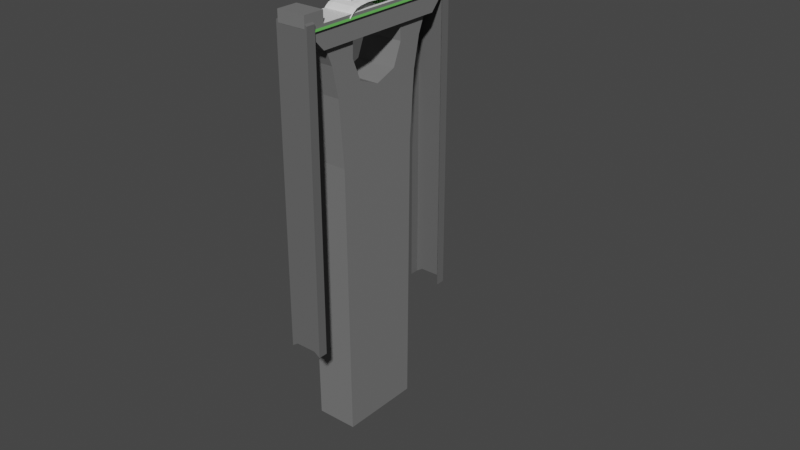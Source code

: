 # Source: RailBridge.blend  (saved by Blender 2.92.15; exported with 4.5.12 LTS)
import bpy
from mathutils import Matrix  # noqa: F401  (used for matrix-valued properties, if any)

bpy.ops.wm.read_factory_settings(use_empty=True)
scene = bpy.context.scene
scene.name = 'Scene'

# ---- collections
col_collection = bpy.data.collections.new('Collection'); scene.collection.children.link(col_collection)

# ---- materials (node trees are filled in below, after node groups)
mat_schwelle = bpy.data.materials.new('Schwelle')
mat_schwelle.use_transparent_shadow = False
mat_beton = bpy.data.materials.new('Beton')
mat_beton.use_transparent_shadow = False
mat_gravel = bpy.data.materials.new('Gravel')
mat_gravel.use_transparent_shadow = False
mat_grass_003 = bpy.data.materials.new('Grass.003')
mat_grass_003.use_transparent_shadow = False
mat_grass_003.diffuse_color = (0.1035, 0.3931, 0.0776, 1.0)
mat_grass_003.roughness = 0.5
mat_beton_001 = bpy.data.materials.new('Beton.001')
mat_beton_001.use_transparent_shadow = False
mat_beton_001.diffuse_color = (0.1329, 0.1329, 0.1329, 1.0)
mat_beton_001.roughness = 0.5

# ---- material node trees
mat_schwelle.use_nodes = True; mat_schwelle.node_tree.nodes.clear()
_N = mat_schwelle.node_tree.nodes; _L = mat_schwelle.node_tree.links
n0 = _N.new('ShaderNodeBsdfPrincipled'); n0.name = 'Principled BSDF'; n0.location = (10, 300)
n0.distribution = 'GGX'
n0.subsurface_method = 'BURLEY'
n0.inputs[3].default_value = 1.45
n0.inputs[27].default_value = (0.0, 0.0, 0.0, 1.0)
n0.inputs[28].default_value = 1.0
n1 = _N.new('ShaderNodeOutputMaterial'); n1.name = 'Material Output'; n1.location = (300, 300)
_L.new(n0.outputs[0], n1.inputs[0])
n1.is_active_output = True
mat_beton.use_nodes = True; mat_beton.node_tree.nodes.clear()
_N = mat_beton.node_tree.nodes; _L = mat_beton.node_tree.links
n0 = _N.new('ShaderNodeBsdfPrincipled'); n0.name = 'Principled BSDF'; n0.location = (10, 300)
n0.distribution = 'GGX'
n0.subsurface_method = 'BURLEY'
n0.inputs[0].default_value = (0.1845, 0.1845, 0.1845, 1.0)
n0.inputs[3].default_value = 1.45
n0.inputs[27].default_value = (0.0, 0.0, 0.0, 1.0)
n0.inputs[28].default_value = 1.0
n1 = _N.new('ShaderNodeOutputMaterial'); n1.name = 'Material Output'; n1.location = (300, 300)
_L.new(n0.outputs[0], n1.inputs[0])
n1.is_active_output = True
mat_gravel.use_nodes = True; mat_gravel.node_tree.nodes.clear()
_N = mat_gravel.node_tree.nodes; _L = mat_gravel.node_tree.links
n0 = _N.new('ShaderNodeBsdfPrincipled'); n0.name = 'Principled BSDF'; n0.location = (10, 300)
n0.distribution = 'GGX'
n0.subsurface_method = 'BURLEY'
n0.inputs[3].default_value = 1.45
n0.inputs[27].default_value = (0.0, 0.0, 0.0, 1.0)
n0.inputs[28].default_value = 1.0
n1 = _N.new('ShaderNodeOutputMaterial'); n1.name = 'Material Output'; n1.location = (300, 300)
_L.new(n0.outputs[0], n1.inputs[0])
n1.is_active_output = True
mat_grass_003.use_nodes = True; mat_grass_003.node_tree.nodes.clear()
_N = mat_grass_003.node_tree.nodes; _L = mat_grass_003.node_tree.links
n0 = _N.new('ShaderNodeBsdfPrincipled'); n0.name = 'Principled BSDF'; n0.location = (10, 300)
n0.distribution = 'GGX'
n0.subsurface_method = 'BURLEY'
n0.inputs[0].default_value = (0.1035, 0.3931, 0.0776, 1.0)
n0.inputs[3].default_value = 1.45
n0.inputs[27].default_value = (0.0, 0.0, 0.0, 1.0)
n0.inputs[28].default_value = 1.0
n1 = _N.new('ShaderNodeOutputMaterial'); n1.name = 'Material Output'; n1.location = (300, 300)
_L.new(n0.outputs[0], n1.inputs[0])
n1.is_active_output = True
mat_beton_001.use_nodes = True; mat_beton_001.node_tree.nodes.clear()
_N = mat_beton_001.node_tree.nodes; _L = mat_beton_001.node_tree.links
n0 = _N.new('ShaderNodeBsdfPrincipled'); n0.name = 'Principled BSDF'; n0.location = (10, 300)
n0.distribution = 'GGX'
n0.subsurface_method = 'BURLEY'
n0.inputs[0].default_value = (0.1329, 0.1329, 0.1329, 1.0)
n0.inputs[3].default_value = 1.45
n0.inputs[27].default_value = (0.0, 0.0, 0.0, 1.0)
n0.inputs[28].default_value = 1.0
n1 = _N.new('ShaderNodeOutputMaterial'); n1.name = 'Material Output'; n1.location = (300, 300)
_L.new(n0.outputs[0], n1.inputs[0])
n1.is_active_output = True

# ---- world
world_world = bpy.data.worlds.new('World'); scene.world = world_world
world_world.use_nodes = True; world_world.node_tree.nodes.clear()
_N = world_world.node_tree.nodes; _L = world_world.node_tree.links
n0 = _N.new('ShaderNodeOutputWorld'); n0.name = 'World Output'; n0.location = (300, 300)
n1 = _N.new('ShaderNodeBackground'); n1.name = 'Background'; n1.location = (10, 300)
n1.inputs[0].default_value = (0.05088, 0.05088, 0.05088, 1.0)
_L.new(n1.outputs[0], n0.inputs[0])
n0.is_active_output = True
world_world.color = (0.05088, 0.05088, 0.05088)
world_world.use_sun_shadow = False
world_world.sun_shadow_jitter_overblur = 0.0

# ---- meshes
me_plane_001 = bpy.data.meshes.new('Plane.001')
me_plane_001.from_pydata([(-0.006151, -0.03667, -0.7305), (0.9938, -0.03667, -0.7305), (0.9938, -0.1219, -0.733), (-0.006151, -0.1219, -0.733), (-0.006151, -0.00233, -0.6873), (0.9938, -0.00233, -0.6873), (0.9938, -0.001058, -0.7483), (-0.006151, -0.001058, -0.7483), (-0.006151, -0.1639, -0.6084), (0.9938, -0.1639, -0.6084), (0.9938, -0.1232, -0.7102), (-0.006151, -0.1232, -0.7102), (0.9938, -0.1601, -0.8348), (-0.006151, -0.1601, -0.8348), (0.9938, -0.03031, -0.7496), (-0.006151, -0.03031, -0.7496), (-0.006151, -0.0354, -0.7089), (0.9938, -0.0354, -0.7089), (0.9938, -0.02395, -0.6873), (-0.006151, -0.02395, -0.6873), (0.6765, -0.1589, 1.158), (0.6765, -0.1589, -1.158), (0.6812, -0.2535, -1.184), (0.6812, -0.2535, 1.184), (0.3065, -0.2535, -1.184), (0.3112, -0.1589, -1.158), (0.3065, -0.2535, 1.184), (0.3112, -0.1589, 1.158), (-0.006151, -0.03667, 0.7305), (-0.006151, -0.1219, 0.733), (0.9938, -0.1219, 0.733), (0.9938, -0.03667, 0.7305), (-0.006151, -0.00233, 0.6873), (-0.006151, -0.001058, 0.7483), (0.9938, -0.001058, 0.7483), (0.9938, -0.00233, 0.6873), (-0.006151, -0.1639, 0.6084), (-0.006151, -0.1232, 0.7102), (0.9938, -0.1232, 0.7102), (0.9938, -0.1639, 0.6084), (-0.006151, -0.1601, 0.8348), (0.9938, -0.1601, 0.8348), (-0.006151, -0.03031, 0.7496), (0.9938, -0.03031, 0.7496), (-0.006151, -0.0354, 0.7089), (-0.006151, -0.02395, 0.6873), (0.9938, -0.02395, 0.6873), (0.9938, -0.0354, 0.7089), (0.6812, -0.2535, 1.184), (0.6765, -0.1589, 1.158), (0.3112, -0.1589, 1.158), (0.3065, -0.2535, 1.184)], [], [(0, 1, 2, 3), (4, 5, 6, 7), (8, 9, 10, 11), (3, 2, 12, 13), (7, 6, 14, 15), (16, 17, 18, 19), (11, 10, 17, 16), (15, 14, 1, 0), (19, 18, 5, 4), (20, 21, 22, 23), (21, 22, 24, 25), (25, 24, 26, 27), (21, 25, 27, 20), (28, 29, 30, 31), (32, 33, 34, 35), (36, 37, 38, 39), (29, 40, 41, 30), (33, 42, 43, 34), (44, 45, 46, 47), (37, 44, 47, 38), (42, 28, 31, 43), (45, 32, 35, 46), (20, 23, 48, 49), (49, 50, 51, 48), (50, 27, 26, 51), (49, 20, 27, 50)])
me_plane_001.polygons.foreach_set('use_smooth', [True] * 26)
_k = set([(0, 1), (2, 3), (4, 5), (6, 7), (10, 11), (14, 15), (16, 17), (18, 19), (21, 25), (24, 25), (25, 27), (27, 50), (28, 31), (29, 30), (32, 35), (33, 34), (37, 38), (42, 43), (44, 47), (45, 46), (49, 50), (50, 51)])
me_plane_001.attributes.new('sharp_edge', 'BOOLEAN', 'EDGE').data.foreach_set('value', [ (min(e.vertices), max(e.vertices)) in _k for e in me_plane_001.edges])
_uv = me_plane_001.uv_layers.new(name='UVMap')
_uv.uv.foreach_set('vector', [0.1448, 0.5085, 0.1448, 0.991, 0.2238, 0.991, 0.2238, 0.5085, 0.08918, 0.5085, 0.08918, 0.991, 0.1448, 0.991, 0.1448, 0.5085, 0.3904, 0.5085, 0.3904, 0.991, 0.4902, 0.991, 0.4902, 0.5085, 0.3051, 0.5085, 0.3051, 0.991, 0.3904, 0.991, 0.3904, 0.5085, 0.06206, 0.5085, 0.06206, 0.991, 0.08918, 0.991, 0.08918, 0.5085, 0.007762, 0.5085, 0.007762, 0.991, 0.02341, 0.991, 0.02341, 0.5085, 0.2238, 0.5085, 0.2238, 0.991, 0.3051, 0.991, 0.3051, 0.5085, 0.02341, 0.5085, 0.02341, 0.991, 0.04203, 0.991, 0.04203, 0.5085, 0.04203, 0.5085, 0.04203, 0.991, 0.06206, 0.991, 0.06206, 0.5085, 0.8696, 0.5168, 0.8696, 0.5168, 0.8088, 0.5064, 0.8088, 0.5064, 0.9324, 0.6563, 0.8696, 0.6582, 0.8696, 0.5064, 0.9324, 0.5083, 0.7481, 0.5168, 0.8088, 0.5064, 0.8088, 0.5064, 0.7481, 0.5168, 0.7481, 0.9754, 0.5138, 0.9754, 0.5138, 0.9754, 0.7481, 0.9754, 0.1448, 0.5085, 0.2238, 0.5085, 0.2238, 0.991, 0.1448, 0.991, 0.08918, 0.5085, 0.1448, 0.5085, 0.1448, 0.991, 0.08918, 0.991, 0.3904, 0.5085, 0.4902, 0.5085, 0.4902, 0.991, 0.3904, 0.991, 0.3051, 0.5085, 0.3904, 0.5085, 0.3904, 0.991, 0.3051, 0.991, 0.06206, 0.5085, 0.08918, 0.5085, 0.08918, 0.991, 0.06206, 0.991, 0.007762, 0.5085, 0.02341, 0.5085, 0.02341, 0.991, 0.007762, 0.991, 0.2238, 0.5085, 0.3051, 0.5085, 0.3051, 0.991, 0.2238, 0.991, 0.02341, 0.5085, 0.04203, 0.5085, 0.04203, 0.991, 0.02341, 0.991, 0.04203, 0.5085, 0.06206, 0.5085, 0.06206, 0.991, 0.04203, 0.991, 0.8696, 0.5168, 0.8088, 0.5064, 0.8088, 0.5064, 0.8696, 0.5168, 0.9324, 0.6563, 0.9324, 0.5083, 0.8696, 0.5064, 0.8696, 0.6582, 0.7481, 0.5168, 0.7481, 0.5168, 0.8088, 0.5064, 0.8088, 0.5064, 0.7481, 0.9754, 0.7481, 0.9754, 0.5138, 0.9754, 0.5138, 0.9754])
me_plane_001.materials.append(mat_schwelle)
me_plane_001.use_remesh_fix_poles = True
me_plane_001.use_remesh_preserve_attributes = False
me_plane_001.use_mirror_vertex_groups = False
me_plane_001.update()
me_plane_001.normals_split_custom_set([tuple(v) for v in zip(*[iter([0.0, 0.02984, -0.9996, 0.0, 0.02984, -0.9996, 0.0, 0.02984, -0.9996, 0.0, 0.02984, -0.9996, 0.0, 0.9998, 0.02083, 0.0, 0.9998, 0.02083, 0.0, 0.9998, 0.02083, 0.0, 0.9998, 0.02083, 0.0, 0.9285, 0.3714, 0.0, 0.9285, 0.3714, 0.0, 0.9285, 0.3714, 0.0, 0.9285, 0.3714, 0.0, 0.9363, -0.3511, 0.0, 0.9363, -0.3511, 0.0, 0.9363, -0.3511, 0.0, 0.9363, -0.3511, 0.0, 0.04344, -0.9991, 0.0, 0.04344, -0.9991, 0.0, 0.04344, -0.9991, 0.0, 0.04344, -0.9991, 0.0, -0.8838, 0.4679, 0.0, -0.8838, 0.4679, 0.0, -0.8838, 0.4679, 0.0, -0.8838, 0.4679, 0.0, -0.01449, 0.9999, 0.0, -0.01449, 0.9999, 0.0, -0.01449, 0.9999, 0.0, -0.01449, 0.9999, 0.0, -0.9487, -0.3162, 0.0, -0.9487, -0.3162, 0.0, -0.9487, -0.3162, 0.0, -0.9487, -0.3162, 0.0, 0.0, 1.0, 0.0, 0.0, 1.0, 0.0, 0.0, 1.0, 0.0, 0.0, 1.0, -0.7586, -0.03739, 0.6505, -0.9988, -0.04923, 0.0, -0.9988, -0.04923, 0.0, -0.639, -0.0315, 0.7686, 0.0, 0.2605, -0.9655, 0.0, 0.2605, -0.9655, 0.0, 0.2605, -0.9655, 0.0, 0.2605, -0.9655, -0.9988, 0.04922, 0.0, -0.9988, 0.04922, 0.0, -0.639, 0.03149, 0.7686, -0.7586, 0.03738, 0.6505, 0.0, 1.0, 0.0, 0.0, 1.0, 0.0, 0.0, 0.7071, 0.7071, 0.0, 0.7071, 0.7071, 0.0, 0.02984, 0.9996, 0.0, 0.02984, 0.9996, 0.0, 0.02984, 0.9996, 0.0, 0.02984, 0.9996, 0.0, 0.9998, -0.02083, 0.0, 0.9998, -0.02083, 0.0, 0.9998, -0.02083, 0.0, 0.9998, -0.02083, 0.0, 0.9285, -0.3714, 0.0, 0.9285, -0.3714, 0.0, 0.9285, -0.3714, 0.0, 0.9285, -0.3714, 0.0, 0.9363, 0.3511, 0.0, 0.9363, 0.3511, 0.0, 0.9363, 0.3511, 0.0, 0.9363, 0.3511, 0.0, 0.04344, 0.9991, 0.0, 0.04344, 0.9991, 0.0, 0.04344, 0.9991, 0.0, 0.04344, 0.9991, 0.0, -0.8838, -0.4679, 0.0, -0.8838, -0.4679, 0.0, -0.8838, -0.4679, 0.0, -0.8838, -0.4679, 0.0, -0.01449, -0.9999, 0.0, -0.01449, -0.9999, 0.0, -0.01449, -0.9999, 0.0, -0.01449, -0.9999, 0.0, -0.9487, 0.3162, 0.0, -0.9487, 0.3162, 0.0, -0.9487, 0.3162, 0.0, -0.9487, 0.3162, 0.0, 0.0, -1.0, 0.0, 0.0, -1.0, 0.0, 0.0, -1.0, 0.0, 0.0, -1.0, -0.7586, -0.03739, 0.6505, -0.639, -0.0315, 0.7686, 0.0, 0.0, 1.0, 0.0, 0.0, 1.0, 0.0, 0.2605, 0.9655, 0.0, 0.2605, 0.9655, 0.0, 0.2605, 0.9655, 0.0, 0.2605, 0.9655, 0.0, 0.0, 1.0, -0.7586, 0.03738, 0.6505, -0.639, 0.03149, 0.7686, 0.0, 0.0, 1.0, 0.0, 0.0, 1.0, 0.0, 0.7071, 0.7071, 0.0, 0.7071, 0.7071, 0.0, 0.0, 1.0])] * 3)])
me_plane_002 = bpy.data.meshes.new('Plane.002')
me_plane_002.from_pydata([(0.0, 0.0, -0.2179), (1.0, 0.0, -0.2179), (0.0, 0.5468, -0.1939), (1.0, 0.5468, -0.1939), (0.0, 0.8222, -0.1856), (1.0, 0.8222, -0.1856), (0.0, 1.24, -0.2326), (1.0, 1.24, -0.2326), (0.0, 1.484, -0.2936), (1.0, 1.484, -0.2936), (0.0, 1.66, -0.4236), (1.0, 1.66, -0.4236), (0.0, 1.862, -0.6346), (1.0, 1.862, -0.6346), (1.25, 0.0, -0.2645), (1.25, 0.5468, -0.2405), (1.25, 0.8222, -0.2321), (1.25, 1.24, -0.2791), (1.25, 1.484, -0.3402), (1.25, 1.66, -0.4701), (1.25, 1.862, -0.6812), (-0.2391, 0.0, -0.2565), (-0.2391, 0.5468, -0.2325), (-0.2391, 0.8222, -0.2241), (-0.2391, 1.24, -0.2711), (-0.2391, 1.484, -0.3322), (-0.2391, 1.66, -0.4621), (-0.2391, 1.862, -0.6732)], [], [(0, 1, 3, 2), (2, 3, 5, 4), (4, 5, 7, 6), (6, 7, 9, 8), (8, 9, 11, 10), (10, 11, 13, 12), (5, 3, 15, 16), (11, 9, 18, 19), (3, 1, 14, 15), (7, 5, 16, 17), (13, 11, 19, 20), (9, 7, 17, 18), (10, 12, 27, 26), (0, 2, 22, 21), (6, 8, 25, 24), (2, 4, 23, 22), (8, 10, 26, 25), (4, 6, 24, 23)])
_uv = me_plane_002.uv_layers.new(name='UVMap')
_uv.uv.foreach_set('vector', [0.0, 0.0, 1.0, 0.0, 1.0, 1.0, 0.0, 1.0, 0.0, 1.0, 1.0, 1.0, 1.0, 1.0, 0.0, 1.0, 0.0, 1.0, 1.0, 1.0, 1.0, 1.0, 0.0, 1.0, 0.0, 1.0, 1.0, 1.0, 1.0, 1.0, 0.0, 1.0, 0.0, 1.0, 1.0, 1.0, 1.0, 1.0, 0.0, 1.0, 0.0, 1.0, 1.0, 1.0, 1.0, 1.0, 0.0, 1.0, 1.0, 1.0, 1.0, 1.0, 1.0, 1.0, 1.0, 1.0, 1.0, 1.0, 1.0, 1.0, 1.0, 1.0, 1.0, 1.0, 1.0, 1.0, 1.0, 0.0, 1.0, 0.0, 1.0, 1.0, 1.0, 1.0, 1.0, 1.0, 1.0, 1.0, 1.0, 1.0, 1.0, 1.0, 1.0, 1.0, 1.0, 1.0, 1.0, 1.0, 1.0, 1.0, 1.0, 1.0, 1.0, 1.0, 1.0, 1.0, 0.0, 1.0, 0.0, 1.0, 0.0, 1.0, 0.0, 1.0, 0.0, 0.0, 0.0, 1.0, 0.0, 1.0, 0.0, 0.0, 0.0, 1.0, 0.0, 1.0, 0.0, 1.0, 0.0, 1.0, 0.0, 1.0, 0.0, 1.0, 0.0, 1.0, 0.0, 1.0, 0.0, 1.0, 0.0, 1.0, 0.0, 1.0, 0.0, 1.0, 0.0, 1.0, 0.0, 1.0, 0.0, 1.0, 0.0, 1.0])
me_plane_002.use_remesh_fix_poles = True
me_plane_002.use_remesh_preserve_attributes = False
me_plane_002.use_mirror_vertex_groups = False
me_plane_002.update()
me_cube = bpy.data.meshes.new('Cube')
me_cube.from_pydata([(-0.2, -4.339, -0.5), (-0.2, 0.0, -1.571), (-0.2, 0.0, -0.5), (1.2, -3.328, -1.571), (1.2, -4.339, -0.5), (1.2, 0.0, -1.571), (1.2, 0.0, -0.5), (-0.2, -3.328, -1.571), (-0.2, -3.307, -0.5), (1.2, -3.307, -0.5), (1.2, -3.307, 0.04422), (1.2, -4.339, 0.04422), (-0.2, -4.339, 0.04422), (-0.2, -3.307, 0.04422)], [], [(7, 8, 2, 1), (6, 2, 8, 9), (3, 9, 4), (3, 4, 0, 7), (8, 0, 12, 13), (1, 5, 3, 7), (5, 6, 9, 3), (7, 0, 8), (10, 13, 12, 11), (0, 4, 11, 12), (9, 8, 13, 10), (4, 9, 10, 11)])
me_cube.polygons.foreach_set('material_index', [0, 1, 0, 0, 0, 0, 0, 0, 0, 0, 0, 0])
_uv = me_cube.uv_layers.new(name='UVMap')
_uv.uv.foreach_set('vector', [0.0, 0.1676, 0.1776, 0.1712, 0.1776, 0.7195, 0.0, 0.7195, 0.7678, 0.0, 1.0, 2.03e-08, 1.0, 0.5483, 0.7678, 0.5483, 0.2678, 0.5519, 0.4455, 0.5483, 0.4455, 0.7195, 0.7678, 0.5519, 0.7678, 0.7295, 0.5357, 0.7295, 0.5357, 0.5519, 0.1776, 0.1712, 0.1776, 0.0, 0.2678, 0.0, 0.2678, 0.1712, 0.5357, 0.0, 0.7678, 2.03e-08, 0.7678, 0.5519, 0.5357, 0.5519, 0.2678, 0.0, 0.4455, 7.763e-09, 0.4455, 0.5483, 0.2678, 0.5519, 0.0, 0.1676, 0.1776, 0.0, 0.1776, 0.1712, 0.9391, 0.5519, 0.9391, 0.784, 0.7678, 0.784, 0.7678, 0.5519, 0.5357, 0.7295, 0.7678, 0.7295, 0.7678, 0.8197, 0.5357, 0.8197, 0.09024, 0.7195, 0.09024, 0.9516, 0.0, 0.9516, 3.725e-09, 0.7195, 0.4455, 0.7195, 0.4455, 0.5483, 0.5357, 0.5483, 0.5357, 0.7195])
me_cube.materials.append(mat_beton)
me_cube.materials.append(mat_gravel)
me_cube.use_remesh_fix_poles = True
me_cube.use_remesh_preserve_attributes = False
me_cube.use_mirror_vertex_groups = False
me_cube.update()
me_railramp_plane_002 = bpy.data.meshes.new('RailRamp_Plane.002')
me_railramp_plane_002.from_pydata([(0.0, -0.5, 0.0), (1.0, -0.5, 0.0), (1.0, -0.5, -3.881), (0.0, -0.5, -3.881), (1.3, -0.7, 0.0), (1.3, -0.7, -3.881), (-0.3, -0.7, -3.881), (-0.3, -0.7, 0.0), (0.0, -0.5, 3.881), (1.0, -0.5, 3.881), (1.3, -0.7, 3.881), (-0.3, -0.7, 3.881), (1.3, -0.7, -4.331), (1.3, -0.3758, -4.331), (1.3, -0.3758, -3.881), (1.0, -0.5, -4.331), (0.0, -0.5, -4.331), (0.0, -0.1758, -4.331), (1.0, -0.1758, -4.331), (-0.3, -0.7, -4.331), (-0.3, -0.3758, -3.881), (-0.3, -0.3758, -4.331), (0.0, -0.1758, -3.881), (1.0, -0.1758, -3.881), (1.3, -15.08, -4.331), (1.0, -14.88, -4.331), (0.0, -14.88, -4.331), (-0.3, -15.08, -4.331), (-0.3, -15.08, -3.881), (1.3, -15.08, -3.881), (1.3, -0.3758, 3.881), (1.3, -0.3758, 4.331), (1.3, -0.7, 4.331), (1.0, -0.5, 4.331), (1.0, -0.1758, 4.331), (0.0, -0.1758, 4.331), (0.0, -0.5, 4.331), (-0.3, -0.7, 4.331), (-0.3, -0.3758, 4.331), (-0.3, -0.3758, 3.881), (0.0, -0.1758, 3.881), (1.0, -0.1758, 3.881), (1.0, -14.88, 4.331), (1.3, -15.08, 4.331), (-0.3, -15.08, 4.331), (0.0, -14.88, 4.331), (-0.3, -15.08, 3.881), (1.3, -15.08, 3.881), (5.414, 0.202, -9.733), (5.414, 0.202, -10.18), (5.414, 0.202, 9.733), (5.414, 0.202, 10.18)], [(48, 49), (50, 51)], [(0, 1, 2, 3), (2, 1, 4, 5), (0, 3, 6, 7), (0, 8, 9, 1), (9, 10, 4, 1), (0, 7, 11, 8), (5, 12, 13, 14), (15, 16, 17, 18), (19, 6, 20, 21), (20, 22, 17, 21), (23, 14, 13, 18), (22, 23, 18, 17), (3, 2, 23, 22), (16, 19, 21, 17), (2, 5, 14, 23), (12, 15, 18, 13), (6, 3, 22, 20), (15, 12, 24, 25), (19, 16, 26, 27), (6, 19, 27, 28), (16, 15, 25, 26), (12, 5, 29, 24), (10, 30, 31, 32), (33, 34, 35, 36), (37, 38, 39, 11), (39, 38, 35, 40), (41, 34, 31, 30), (40, 35, 34, 41), (8, 40, 41, 9), (36, 35, 38, 37), (9, 41, 30, 10), (32, 31, 34, 33), (11, 39, 40, 8), (33, 42, 43, 32), (37, 44, 45, 36), (11, 46, 44, 37), (36, 45, 42, 33), (32, 43, 47, 10)])
me_railramp_plane_002.polygons.foreach_set('use_smooth', [True] * 38)
me_railramp_plane_002.polygons.foreach_set('material_index', [0, 0, 0, 0, 0, 0, 1, 1, 1, 1, 1, 1, 1, 1, 1, 1, 1, 1, 1, 1, 1, 1, 1, 1, 1, 1, 1, 1, 1, 1, 1, 1, 1, 1, 1, 1, 1, 1])
_k = set([(0, 3), (0, 8), (1, 2), (1, 9), (2, 3), (2, 5), (3, 6), (5, 14), (6, 19), (6, 20), (8, 9), (8, 11), (9, 10), (10, 30), (10, 32), (11, 39), (12, 13), (12, 24), (13, 14), (13, 18), (14, 23), (17, 18), (17, 21), (17, 22), (18, 23), (19, 21), (19, 27), (20, 21), (20, 22), (22, 23), (30, 31), (30, 41), (31, 32), (31, 34), (32, 43), (34, 35), (34, 41), (35, 38), (35, 40), (37, 38), (37, 44), (38, 39), (39, 40), (40, 41)])
me_railramp_plane_002.attributes.new('sharp_edge', 'BOOLEAN', 'EDGE').data.foreach_set('value', [ (min(e.vertices), max(e.vertices)) in _k for e in me_railramp_plane_002.edges])
_uv = me_railramp_plane_002.uv_layers.new(name='UVMap')
_uv.uv.foreach_set('vector', [-0.1078, -3.619, 0.1598, -3.619, 0.1598, -2.983, -0.1078, -2.983, 0.1598, -2.983, 0.1598, -3.619, 0.2401, -3.589, 0.2401, -2.953, -0.1078, -3.619, -0.1078, -2.983, -0.1881, -2.953, -0.1881, -3.589, -0.1078, -3.619, -0.1078, -2.983, 0.1598, -2.983, 0.1598, -3.619, 0.1598, -2.983, 0.2401, -2.953, 0.2401, -3.589, 0.1598, -3.619, -0.1078, -3.619, -0.1881, -3.589, -0.1881, -2.953, -0.1078, -2.983, 0.2005, 1.906, 0.3186, 1.801, 0.359, 1.861, 0.3121, 1.933, 0.4001, 1.829, 0.5798, 1.839, 0.5675, 1.895, 0.4074, 1.884, 0.6579, 1.816, 0.7798, 1.919, 0.6595, 1.948, 0.622, 1.877, 0.6595, 1.948, 0.5888, 1.975, 0.5675, 1.895, 0.622, 1.877, 0.3856, 1.965, 0.3121, 1.933, 0.359, 1.861, 0.4074, 1.884, 0.5888, 1.975, 0.3856, 1.965, 0.4074, 1.884, 0.5675, 1.895, 0.666, 2.067, 0.3005, 2.066, 0.3856, 1.965, 0.5888, 1.975, 0.5798, 1.839, 0.6579, 1.816, 0.622, 1.877, 0.5675, 1.895, 0.3005, 2.066, 0.2005, 1.906, 0.3121, 1.933, 0.3856, 1.965, 0.3186, 1.801, 0.4001, 1.829, 0.4074, 1.884, 0.359, 1.861, 0.7798, 1.919, 0.666, 2.067, 0.5888, 1.975, 0.6595, 1.948, 0.4001, 1.829, 0.3186, 1.801, 0.2856, -1.899, 0.3642, -1.847, 0.6579, 1.816, 0.5798, 1.839, 0.6361, -1.847, 0.7153, -1.899, 0.7798, 1.919, 0.6579, 1.816, 0.7153, -1.899, 0.8336, -1.897, 0.5798, 1.839, 0.4001, 1.829, 0.3642, -1.847, 0.6361, -1.847, 0.3186, 1.801, 0.2005, 1.906, 0.1664, -1.898, 0.2856, -1.899, 0.2005, 1.906, 0.3121, 1.933, 0.359, 1.861, 0.3186, 1.801, 0.4001, 1.829, 0.4074, 1.884, 0.5675, 1.895, 0.5798, 1.839, 0.6579, 1.816, 0.622, 1.877, 0.6595, 1.948, 0.7798, 1.919, 0.6595, 1.948, 0.622, 1.877, 0.5675, 1.895, 0.5888, 1.975, 0.3856, 1.965, 0.4074, 1.884, 0.359, 1.861, 0.3121, 1.933, 0.5888, 1.975, 0.5675, 1.895, 0.4074, 1.884, 0.3856, 1.965, 0.666, 2.067, 0.5888, 1.975, 0.3856, 1.965, 0.3005, 2.066, 0.5798, 1.839, 0.5675, 1.895, 0.622, 1.877, 0.6579, 1.816, 0.3005, 2.066, 0.3856, 1.965, 0.3121, 1.933, 0.2005, 1.906, 0.3186, 1.801, 0.359, 1.861, 0.4074, 1.884, 0.4001, 1.829, 0.7798, 1.919, 0.6595, 1.948, 0.5888, 1.975, 0.666, 2.067, 0.4001, 1.829, 0.3642, -1.847, 0.2856, -1.899, 0.3186, 1.801, 0.6579, 1.816, 0.7153, -1.899, 0.6361, -1.847, 0.5798, 1.839, 0.7798, 1.919, 0.8336, -1.897, 0.7153, -1.899, 0.6579, 1.816, 0.5798, 1.839, 0.6361, -1.847, 0.3642, -1.847, 0.4001, 1.829, 0.3186, 1.801, 0.2856, -1.899, 0.1664, -1.898, 0.2005, 1.906])
me_railramp_plane_002.materials.append(mat_grass_003)
me_railramp_plane_002.materials.append(mat_beton_001)
me_railramp_plane_002.use_remesh_fix_poles = True
me_railramp_plane_002.use_remesh_preserve_attributes = False
me_railramp_plane_002.use_mirror_vertex_groups = False
me_railramp_plane_002.update()
me_railramp_plane_002.normals_split_custom_set([tuple(v) for v in zip(*[iter([0.0, 1.0, 0.0, 0.0, 1.0, 0.0, 0.0, 1.0, 0.0, 0.0, 1.0, 0.0, 0.5547, 0.8321, 0.0, 0.5547, 0.8321, 0.0, 0.5547, 0.8321, 0.0, 0.5547, 0.8321, 0.0, -0.5547, 0.8321, 0.0, -0.5547, 0.8321, 0.0, -0.5547, 0.8321, 0.0, -0.5547, 0.8321, 0.0, 0.0, 1.0, 0.0, 0.0, 1.0, 0.0, 0.0, 1.0, 0.0, 0.0, 1.0, 0.0, 0.5547, 0.8321, 0.0, 0.5547, 0.8321, 0.0, 0.5547, 0.8321, 0.0, 0.5547, 0.8321, 0.0, -0.5547, 0.8321, 0.0, -0.5547, 0.8321, 0.0, -0.5547, 0.8321, 0.0, -0.5547, 0.8321, 0.0, 1.0, 0.0, 0.0, 1.0, 0.0, 0.0, 1.0, 0.0, 0.0, 1.0, 0.0, 0.0, -1.825e-07, 0.0, -1.0, 1.825e-07, 0.0, -1.0, 2.359e-07, 0.0, -1.0, -2.359e-07, 0.0, -1.0, -1.0, 0.0, 0.0, -1.0, 0.0, 0.0, -1.0, 0.0, 0.0, -1.0, 0.0, 0.0, -0.5547, 0.8321, 0.0, -0.5547, 0.8321, 0.0, -0.5547, 0.8321, 0.0, -0.5547, 0.8321, 0.0, 0.5547, 0.8321, 0.0, 0.5547, 0.8321, 0.0, 0.5547, 0.8321, 0.0, 0.5547, 0.8321, 0.0, 0.0, 1.0, 0.0, 0.0, 1.0, 0.0, 0.0, 1.0, 0.0, 0.0, 1.0, 0.0, -3.547e-07, 0.0, 1.0, 3.547e-07, 0.0, 1.0, 2.359e-07, 0.0, 1.0, -2.359e-07, 0.0, 1.0, 1.825e-07, 0.0, -1.0, 6.827e-08, 0.0, -1.0, 6.128e-07, 0.0, -1.0, 2.359e-07, 0.0, -1.0, 3.547e-07, 0.0, 1.0, 6.128e-07, 0.0, 1.0, 6.128e-07, 0.0, 1.0, 2.359e-07, 0.0, 1.0, -6.827e-08, 0.0, -1.0, -1.825e-07, 0.0, -1.0, -2.359e-07, 0.0, -1.0, -6.128e-07, 0.0, -1.0, -6.128e-07, 0.0, 1.0, -3.547e-07, 0.0, 1.0, -2.359e-07, 0.0, 1.0, -6.128e-07, 0.0, 1.0, -1.825e-07, 0.0, -1.0, -6.827e-08, 0.0, -1.0, 1.796e-07, 0.0, -1.0, 1.04e-07, 0.0, -1.0, 6.827e-08, 0.0, -1.0, 1.825e-07, 0.0, -1.0, -1.04e-07, 0.0, -1.0, -1.796e-07, 0.0, -1.0, -1.0, 0.0, 0.0, -1.0, 0.0, 0.0, -1.0, 0.0, 0.0, -1.0, 0.0, 0.0, 1.825e-07, 0.0, -1.0, -1.825e-07, 0.0, -1.0, 1.04e-07, 0.0, -1.0, -1.04e-07, 0.0, -1.0, 1.0, 0.0, 0.0, 1.0, 0.0, 0.0, 1.0, 0.0, 0.0, 1.0, 0.0, 0.0, 1.0, 0.0, 0.0, 1.0, 0.0, 0.0, 1.0, 0.0, 0.0, 1.0, 0.0, 0.0, -4.211e-07, 0.0, 1.0, -4.717e-07, 0.0, 1.0, 4.717e-07, 0.0, 1.0, 4.211e-07, 0.0, 1.0, -1.0, 0.0, 0.0, -1.0, 0.0, 0.0, -1.0, 0.0, 0.0, -1.0, 0.0, 0.0, -0.5547, 0.8321, 0.0, -0.5547, 0.8321, 0.0, -0.5547, 0.8321, 0.0, -0.5547, 0.8321, 0.0, 0.5547, 0.8321, 0.0, 0.5547, 0.8321, 0.0, 0.5547, 0.8321, 0.0, 0.5547, 0.8321, 0.0, 0.0, 1.0, 0.0, 0.0, 1.0, 0.0, 0.0, 1.0, 0.0, 0.0, 1.0, 0.0, -7.094e-07, 0.0, -1.0, -4.717e-07, 0.0, -1.0, 4.717e-07, 0.0, -1.0, 7.094e-07, 0.0, -1.0, 4.211e-07, 0.0, 1.0, 4.717e-07, 0.0, 1.0, 1.226e-06, 0.0, 1.0, 3.834e-07, 0.0, 1.0, 7.094e-07, 0.0, -1.0, 4.717e-07, 0.0, -1.0, 1.226e-06, 0.0, -1.0, 1.226e-06, 0.0, -1.0, -3.834e-07, 0.0, 1.0, -1.226e-06, 0.0, 1.0, -4.717e-07, 0.0, 1.0, -4.211e-07, 0.0, 1.0, -1.226e-06, 0.0, -1.0, -1.226e-06, 0.0, -1.0, -4.717e-07, 0.0, -1.0, -7.094e-07, 0.0, -1.0, -4.211e-07, 0.0, 1.0, 0.0, 0.0, 1.0, 0.0, 0.0, 1.0, -3.834e-07, 0.0, 1.0, 3.834e-07, 0.0, 1.0, 0.0, 0.0, 1.0, 0.0, 0.0, 1.0, 4.211e-07, 0.0, 1.0, -1.0, 0.0, 0.0, -1.0, 0.0, 0.0, -1.0, 0.0, 0.0, -1.0, 0.0, 0.0, 4.211e-07, 0.0, 1.0, 0.0, 0.0, 1.0, 0.0, 0.0, 1.0, -4.211e-07, 0.0, 1.0, 1.0, 0.0, 0.0, 1.0, 0.0, 0.0, 1.0, 0.0, 0.0, 1.0, 0.0, 0.0])] * 3)])
me_cube_001 = bpy.data.meshes.new('Cube.001')
me_cube_001.from_pydata([(-1.0, -2.0, -20.28), (-1.0, -2.128, -7.017), (-1.0, 0.0, -20.28), (-1.0, 0.0, -7.017), (1.0, -2.0, -20.28), (1.0, -2.128, -7.017), (-1.0, -2.383, -3.86), (-1.0, 0.0, -3.86), (1.0, 0.0, -3.86), (1.0, -2.383, -3.86), (1.0, 0.0, -20.28), (1.0, 0.0, -7.017), (-1.0, -1.055, -3.452), (1.0, -1.055, -3.452), (1.0, -1.485, -2.41), (1.0, -2.699, -2.41), (-1.0, -2.699, -2.41), (-1.0, -1.485, -2.41), (1.0, -1.452, -1.454), (1.0, -3.091, -1.454), (-1.0, -3.091, -1.454), (-1.0, -1.452, -1.454)], [], [(9, 13, 14, 15), (10, 11, 5, 4), (4, 5, 1, 0), (2, 10, 4, 0), (1, 5, 9, 6), (11, 3, 7, 8), (11, 8, 13), (3, 1, 6, 12), (3, 12, 7), (5, 11, 13, 9), (8, 7, 12, 13), (0, 1, 3, 2), (16, 15, 19, 20), (13, 12, 17, 14), (6, 9, 15, 16), (12, 6, 16, 17), (18, 21, 20, 19), (17, 16, 20, 21), (15, 14, 18, 19), (14, 17, 21, 18)])
_uv = me_cube_001.uv_layers.new(name='UVMap')
_uv.uv.foreach_set('vector', [0.2817, -0.3087, 0.1269, -0.3467, 0.1692, -0.4689, 0.3083, -0.477, 0.1176, 1.589, 0.02959, 0.06887, 0.2734, 0.05475, 0.3468, 1.576, 0.5764, -0.5891, 0.5764, 0.9134, 0.3468, 0.9134, 0.3468, -0.5891, 0.5764, 0.0038, 0.8059, 0.0038, 0.8059, 0.2334, 0.5764, 0.2334, 0.3468, 0.9134, 0.5764, 0.9134, 0.5764, 1.275, 0.3468, 1.275, 0.5764, -0.5891, 0.8059, -0.5891, 0.8059, -0.2292, 0.5764, -0.2292, 0.02959, 0.06887, 0.008634, -0.2929, 0.1269, -0.3467, -0.3086, 0.9311, -0.0648, 0.9452, -0.05647, 1.309, -0.2113, 1.347, -0.3086, 0.9311, -0.2113, 1.347, -0.3295, 1.293, 0.2734, 0.05475, 0.02959, 0.06887, 0.1269, -0.3467, 0.2817, -0.3087, 0.889, 0.2334, 0.889, 0.4629, 0.7613, 0.4629, 0.7613, 0.2334, 0.008634, -0.5758, -0.0648, 0.9452, -0.3086, 0.9311, -0.2205, -0.5891, 0.3468, 1.446, 0.5764, 1.446, 0.5764, 1.561, 0.3468, 1.561, 0.5764, -0.2292, 0.8059, -0.2292, 0.8059, -0.1047, 0.5764, -0.1047, 0.3468, 1.275, 0.5764, 1.275, 0.5764, 1.446, 0.3468, 1.446, -0.2113, 1.347, -0.05647, 1.309, -0.02986, 1.477, -0.169, 1.469, 0.7613, 0.2334, 0.7613, 0.4629, 0.5764, 0.4629, 0.5764, 0.2334, -0.169, 1.469, -0.02986, 1.477, 0.008634, 1.589, -0.1792, 1.578, 0.3083, -0.477, 0.1692, -0.4689, 0.159, -0.5782, 0.3468, -0.5891, 0.5764, -0.1047, 0.8059, -0.1047, 0.8059, 0.0038, 0.5764, 0.0038])
me_cube_001.materials.append(mat_beton)
me_cube_001.use_remesh_fix_poles = True
me_cube_001.use_remesh_preserve_attributes = False
me_cube_001.use_mirror_vertex_groups = False
me_cube_001.update()

# ---- objects
ob_plane_001 = bpy.data.objects.new('Plane.001', me_plane_001)
ob_plane_002 = bpy.data.objects.new('Plane.002', me_plane_002)
ob_cube = bpy.data.objects.new('Cube', me_cube)
ob_railramp_plane_002 = bpy.data.objects.new('RailRamp_Plane.002', me_railramp_plane_002)
ob_cube_001 = bpy.data.objects.new('Cube.001', me_cube_001)

# ---- transforms, parenting, visibility, modifiers, constraints
ob_plane_001.location = (0.0, 0.0, 0.0)
ob_plane_001.rotation_euler = (1.571, -0.0, 0.0)
ob_plane_001.lineart.crease_threshold = 0.0
ob_plane_002.location = (0.0, 0.0, 0.01465)
ob_plane_002.lineart.crease_threshold = 0.0
_m = ob_plane_002.modifiers.new('Mirror', 'MIRROR')
_m.use_axis = (False, True, False)
ob_cube.location = (0.0, 0.0, 0.0)
ob_cube.lineart.crease_threshold = 0.0
_m = ob_cube.modifiers.new('Mirror', 'MIRROR')
_m.use_axis = (False, True, False)
_m.use_clip = True
ob_railramp_plane_002.location = (0.0, 0.0, 0.0)
ob_railramp_plane_002.rotation_euler = (1.571, -0.0, 0.0)
ob_railramp_plane_002.lineart.crease_threshold = 0.0
ob_cube_001.location = (0.0, 0.0, 0.0)
ob_cube_001.lineart.crease_threshold = 0.0
_m = ob_cube_001.modifiers.new('Mirror', 'MIRROR')
_m.use_axis = (False, True, False)

# ---- collection membership
col_collection.objects.link(ob_plane_001)
col_collection.objects.link(ob_plane_002)
col_collection.objects.link(ob_cube)
col_collection.objects.link(ob_railramp_plane_002)
col_collection.objects.link(ob_cube_001)

# ---- scene / render settings (as saved in the file)
scene.frame_start = 1; scene.frame_end = 250; scene.frame_set(119)
scene.render.engine = 'BLENDER_EEVEE_NEXT'
scene.cycles.use_denoising = False
scene.cycles.samples = 128
scene.cycles.sampling_pattern = 'TABULATED_SOBOL'
scene.cycles.use_adaptive_sampling = False
scene.cycles.use_light_tree = False
scene.view_settings.view_transform = 'Filmic'
bpy.context.view_layer.update()

# ---- added for rendering (the .blend has no active camera and no usable light): camera, sun
cam_auto = bpy.data.cameras.new('AutoCamera')
cam_auto.lens = 50.0
cam_auto.sensor_width = 36.0
cam_auto.clip_end = 1000.0
ob_auto_camera = bpy.data.objects.new('AutoCamera', cam_auto)
scene.collection.objects.link(ob_auto_camera)
ob_auto_camera.location = (29.5847, -32.8535, 11.8614)
ob_auto_camera.rotation_euler = (1.09748, -7.21219e-08, 0.694738)
scene.camera = ob_auto_camera
light_auto_sun = bpy.data.lights.new('AutoSun', 'SUN')
light_auto_sun.energy = 3.0
light_auto_sun.angle = 0.0523599
ob_auto_sun = bpy.data.objects.new('AutoSun', light_auto_sun)
scene.collection.objects.link(ob_auto_sun)
ob_auto_sun.rotation_euler = (0.872665, 0.174533, 0.523599)
bpy.context.view_layer.update()
